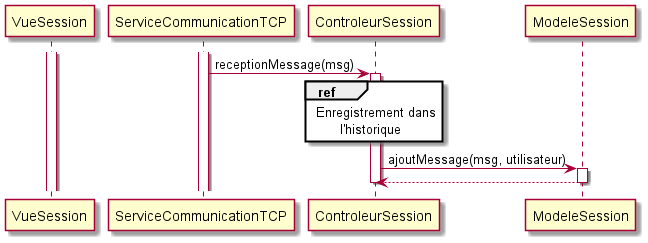

The diagram above was rendered by PlantUML. Its source (embedded in the PNG):
@startuml reception_message
activate VueSession
activate ServiceCommunicationTCP
ServiceCommunicationTCP -> ControleurSession : receptionMessage(msg)
activate ControleurSession
ref over ControleurSession
    Enregistrement dans
          l'historique
end ref
ControleurSession -> ModeleSession : ajoutMessage(msg, utilisateur)
activate ModeleSession
ModeleSession --> ControleurSession
deactivate ModeleSession
deactivate ControleurSession
@enduml